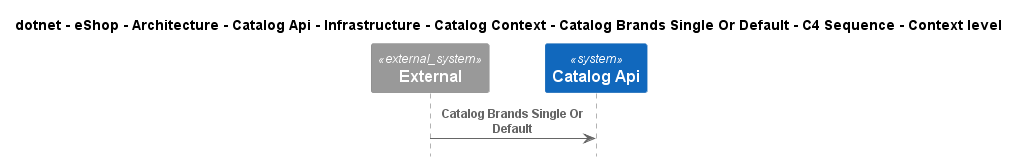

The diagram above was rendered by PlantUML. Its source (embedded in the PNG):
@startuml
!pragma layout smetana
!include ..\..\..\..\..\..\..\..\..\..\..\.c4s\C4_Sequence.puml

title dotnet - eShop - Architecture - Catalog Api - Infrastructure - Catalog Context - Catalog Brands Single Or Default - C4 Sequence - Context level

System_Ext(C4InterFlow.SoftwareSystems.ExternalSystem, "External", "")
System(dotnet.eShop.Architecture.SoftwareSystems.CatalogApi, "Catalog Api", "")

Rel(C4InterFlow.SoftwareSystems.ExternalSystem, dotnet.eShop.Architecture.SoftwareSystems.CatalogApi, "Catalog Brands Single Or Default")


@enduml